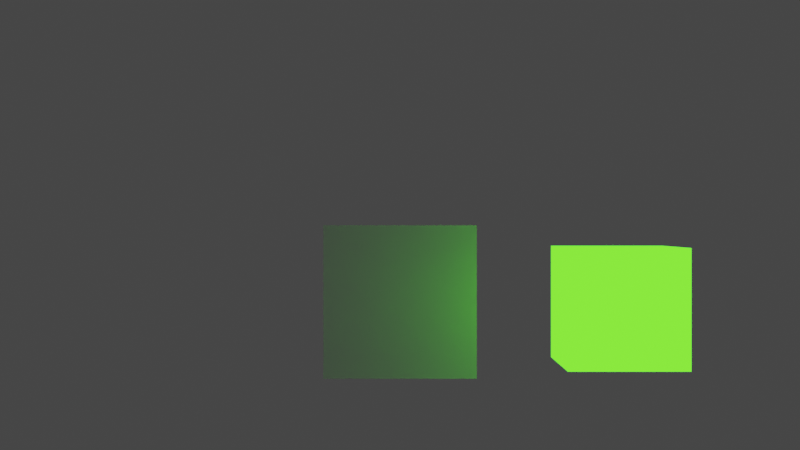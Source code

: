 # Source: lightbox.blend  (saved by Blender 2.82.7; exported with 4.5.12 LTS)
import bpy
from mathutils import Matrix  # noqa: F401  (used for matrix-valued properties, if any)

bpy.ops.wm.read_factory_settings(use_empty=True)
scene = bpy.context.scene
scene.name = 'Scene'

# ---- collections
col_collection = bpy.data.collections.new('Collection'); scene.collection.children.link(col_collection)

# ---- materials (node trees are filled in below, after node groups)
mat_material = bpy.data.materials.new('Material')
mat_material.alpha_threshold = 0.0
mat_material.use_transparent_shadow = False
mat_material.line_color = (0.0, 0.0, 0.0, 1.0)

# ---- material node trees
mat_material.use_nodes = True; mat_material.node_tree.nodes.clear()
_N = mat_material.node_tree.nodes; _L = mat_material.node_tree.links
n0 = _N.new('ShaderNodeOutputMaterial'); n0.name = 'Material Output'; n0.location = (462, 300)
n1 = _N.new('ShaderNodeEmission'); n1.name = 'Emission'; n1.location = (-118, 312)
n1.inputs[0].default_value = (0.09311, 1.0, 0.01722, 1.0)
n1.inputs[1].default_value = 2.4
_L.new(n1.outputs[0], n0.inputs[0])
n0.is_active_output = True

# ---- world
world_world = bpy.data.worlds.new('World'); scene.world = world_world
world_world.use_nodes = True; world_world.node_tree.nodes.clear()
_N = world_world.node_tree.nodes; _L = world_world.node_tree.links
n0 = _N.new('ShaderNodeOutputWorld'); n0.name = 'World Output'; n0.location = (300, 300)
n1 = _N.new('ShaderNodeBackground'); n1.name = 'Background'; n1.location = (10, 300)
n1.inputs[0].default_value = (0.05088, 0.05088, 0.05088, 1.0)
_L.new(n1.outputs[0], n0.inputs[0])
n0.is_active_output = True
world_world.color = (0.05088, 0.05088, 0.05088)
world_world.use_sun_shadow = False
world_world.sun_shadow_jitter_overblur = 0.0

# ---- cameras
cam_camera = bpy.data.cameras.new('Camera')
cam_camera.clip_end = 100.0
cam_camera.ortho_scale = 7.314

# ---- lights
light_light = bpy.data.lights.new('Light', 'POINT')
light_light.transmission_factor = 0.0
light_light.energy = 1000.0
light_light.shadow_soft_size = 0.1
light_light.shadow_maximum_resolution = 0.006
light_light.use_absolute_resolution = True

# ---- meshes
me_cube = bpy.data.meshes.new('Cube')
me_cube.from_pydata([(1.0, 1.0, 1.0), (1.0, 1.0, -1.0), (1.0, -1.0, 1.0), (1.0, -1.0, -1.0), (-1.0, 1.0, 1.0), (-1.0, 1.0, -1.0), (-1.0, -1.0, 1.0), (-1.0, -1.0, -1.0)], [], [(0, 4, 6, 2), (3, 2, 6, 7), (7, 6, 4, 5), (5, 1, 3, 7), (1, 0, 2, 3), (5, 4, 0, 1)])
_uv = me_cube.uv_layers.new(name='UVMap')
_uv.uv.foreach_set('vector', [0.625, 0.5, 0.875, 0.5, 0.875, 0.75, 0.625, 0.75, 0.375, 0.75, 0.625, 0.75, 0.625, 1.0, 0.375, 1.0, 0.375, 0.0, 0.625, 0.0, 0.625, 0.25, 0.375, 0.25, 0.125, 0.5, 0.375, 0.5, 0.375, 0.75, 0.125, 0.75, 0.375, 0.5, 0.625, 0.5, 0.625, 0.75, 0.375, 0.75, 0.375, 0.25, 0.625, 0.25, 0.625, 0.5, 0.375, 0.5])
me_cube.materials.append(mat_material)
me_cube.use_remesh_preserve_volume = False
me_cube.use_remesh_preserve_attributes = False
me_cube.use_mirror_vertex_groups = False
me_cube.update()
me_cube_001 = bpy.data.meshes.new('Cube.001')
me_cube_001.from_pydata([(-1.0, -1.0, -1.0), (-1.0, -1.0, 1.0), (-1.0, 1.0, -1.0), (-1.0, 1.0, 1.0), (1.0, -1.0, -1.0), (1.0, -1.0, 1.0), (1.0, 1.0, -1.0), (1.0, 1.0, 1.0)], [], [(0, 1, 3, 2), (2, 3, 7, 6), (6, 7, 5, 4), (4, 5, 1, 0), (2, 6, 4, 0), (7, 3, 1, 5)])
_uv = me_cube_001.uv_layers.new(name='UVMap')
_uv.uv.foreach_set('vector', [0.375, 0.0, 0.625, 0.0, 0.625, 0.25, 0.375, 0.25, 0.375, 0.25, 0.625, 0.25, 0.625, 0.5, 0.375, 0.5, 0.375, 0.5, 0.625, 0.5, 0.625, 0.75, 0.375, 0.75, 0.375, 0.75, 0.625, 0.75, 0.625, 1.0, 0.375, 1.0, 0.125, 0.5, 0.375, 0.5, 0.375, 0.75, 0.125, 0.75, 0.625, 0.5, 0.875, 0.5, 0.875, 0.75, 0.625, 0.75])
me_cube_001.use_remesh_fix_poles = True
me_cube_001.use_remesh_preserve_attributes = False
me_cube_001.use_mirror_vertex_groups = False
me_cube_001.update()

# ---- objects
ob_cube = bpy.data.objects.new('Cube', me_cube)
ob_light = bpy.data.objects.new('Light', light_light)
ob_camera = bpy.data.objects.new('Camera', cam_camera)
ob_cube_001 = bpy.data.objects.new('Cube.001', me_cube_001)

# ---- transforms, parenting, visibility, modifiers, constraints
ob_cube.location = (2.713, -1.624, 0.0)
ob_cube.scale = (0.73, 0.73, 0.73)
ob_cube.lock_rotations_4d = False
ob_cube.empty_display_type = 'ARROWS'
ob_cube.lineart.crease_threshold = 0.0
ob_light.location = (4.076, 1.005, 5.904)
ob_light.rotation_euler = (0.6503, 0.05522, 1.866)
ob_light.lock_rotations_4d = False
ob_light.empty_display_type = 'ARROWS'
ob_light.color = (0.0, 0.0, 0.0, 0.0)
ob_light.lineart.crease_threshold = 0.0
ob_camera.location = (0.0, -15.48, 1.0)
ob_camera.rotation_euler = (1.571, 0.0, 0.0)
ob_camera.lock_rotations_4d = False
ob_camera.empty_display_type = 'ARROWS'
ob_camera.color = (0.0, 0.0, 0.0, 0.0)
ob_camera.display_type = 'WIRE'
ob_camera.lineart.crease_threshold = 0.0
ob_cube_001.location = (0.0, 0.0, 0.0)
ob_cube_001.lineart.crease_threshold = 0.0

# ---- collection membership
col_collection.objects.link(ob_cube)
col_collection.objects.link(ob_light)
col_collection.objects.link(ob_camera)
col_collection.objects.link(ob_cube_001)

# ---- scene / render settings (as saved in the file)
scene.camera = ob_camera
scene.frame_start = 1; scene.frame_end = 250; scene.frame_set(1)
scene.render.engine = 'BLENDER_EEVEE_NEXT'
scene.cycles.use_denoising = False
scene.cycles.samples = 1080
scene.cycles.sampling_pattern = 'TABULATED_SOBOL'
scene.cycles.use_adaptive_sampling = False
scene.cycles.use_light_tree = False
scene.eevee.taa_render_samples = 1080
scene.view_settings.view_transform = 'Filmic'
bpy.context.view_layer.update()

